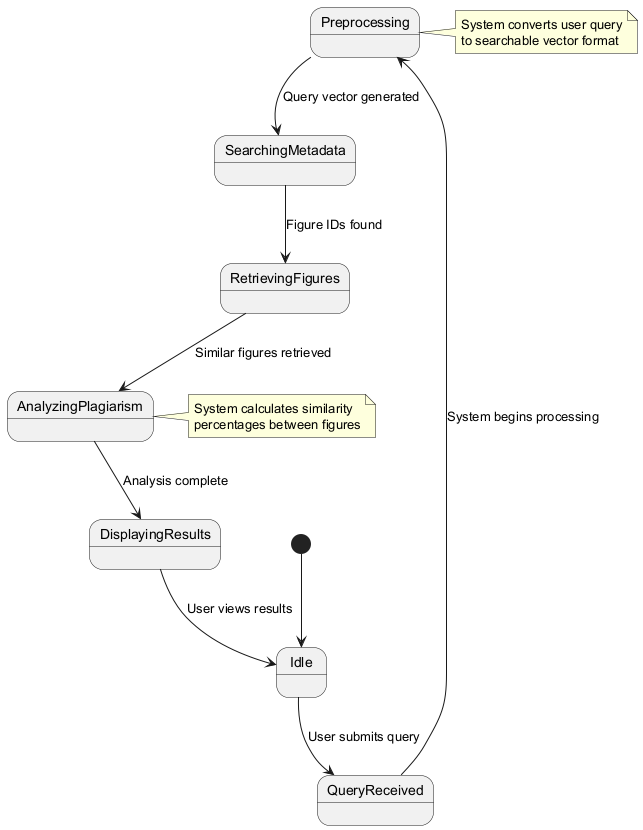

The diagram above was rendered by PlantUML. Its source (embedded in the PNG):
@startuml
[*] --> Idle

Idle --> QueryReceived : User submits query
QueryReceived --> Preprocessing : System begins processing
Preprocessing --> SearchingMetadata : Query vector generated
SearchingMetadata --> RetrievingFigures : Figure IDs found
RetrievingFigures --> AnalyzingPlagiarism : Similar figures retrieved
AnalyzingPlagiarism --> DisplayingResults : Analysis complete
DisplayingResults --> Idle : User views results

note right of Preprocessing
  System converts user query
  to searchable vector format
end note

note right of AnalyzingPlagiarism
  System calculates similarity
  percentages between figures
end note
@enduml